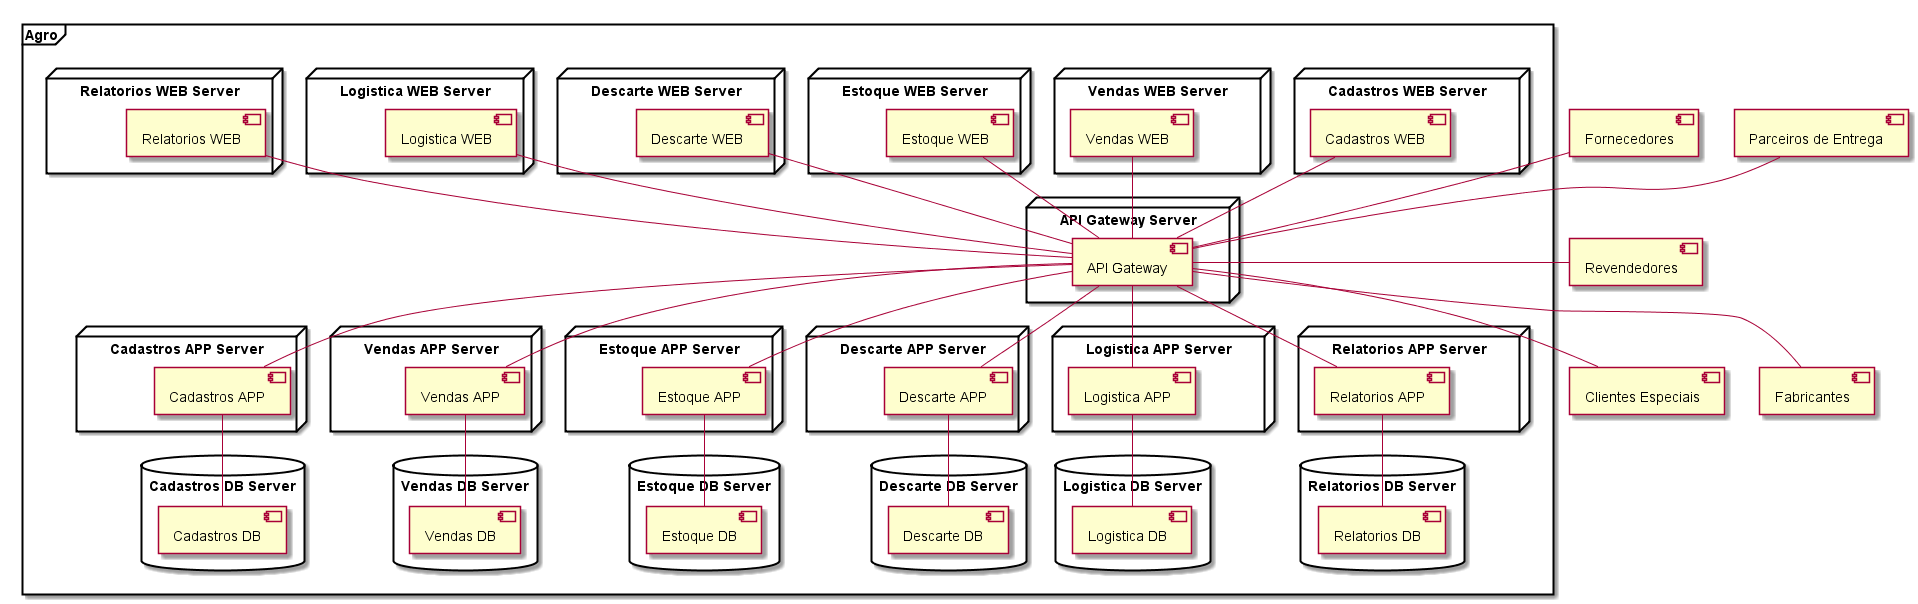

The diagram above was rendered by PlantUML. Its source (embedded in the PNG):
@startuml

	skinparam componentStyle uml2

	[Clientes Especiais]
	[Fabricantes]
	[Revendedores]
	[Fornecedores]
	[Parceiros de Entrega]
	
	frame "Agro" {
	
		node "Cadastros WEB Server" { 
			[Cadastros WEB] 
		}
		node "Vendas WEB Server" { 
			[Vendas WEB] 
		}
		node "Estoque WEB Server" { 
			[Estoque WEB] 
		}
		node "Descarte WEB Server" { 
			[Descarte WEB] 
		}
		node "Logistica WEB Server" { 
			[Logistica WEB] 
		}
		node "Relatorios WEB Server" { 
			[Relatorios WEB] 
		}
	
		node "API Gateway Server" { 
			[API Gateway] 
		}
		
		node "Cadastros APP Server" { 
			[Cadastros APP] 
		}
		node "Vendas APP Server" { 
			[Vendas APP] 
		}
		node "Estoque APP Server" { 
			[Estoque APP] 
		}
		node "Descarte APP Server" { 
			[Descarte APP] 
		}
		node "Logistica APP Server" { 
			[Logistica APP] 
		}
		node "Relatorios APP Server" { 
			[Relatorios APP] 
		}
		
		database  "Cadastros DB Server" { 
			[Cadastros DB] 
		}
		database  "Vendas DB Server" { 
			[Vendas DB] 
		}
		database  "Estoque DB Server" { 
			[Estoque DB] 
		}
		database  "Descarte DB Server" { 
			[Descarte DB] 
		}
		database  "Logistica DB Server" { 
			[Logistica DB] 
		}
		database  "Relatorios DB Server" { 
			[Relatorios DB] 
		}
	
		[Cadastros WEB]	-down- [API Gateway]
		[Vendas WEB] -down- [API Gateway]
		[Estoque WEB] -down- [API Gateway]
		[Descarte WEB] -down- [API Gateway]
		[Logistica WEB] -down- [API Gateway]
		[Relatorios WEB] -down- [API Gateway]
		
		[Cadastros APP]	-up- [API Gateway]
		[Vendas APP] -up- [API Gateway]
		[Estoque APP] -up- [API Gateway]
		[Descarte APP] -up- [API Gateway]
		[Logistica APP] -up- [API Gateway]
		[Relatorios APP] -up- [API Gateway]
		
		[Cadastros APP]	-down- [Cadastros DB]
		[Vendas APP] -down- [Vendas DB]
		[Estoque APP] -down- [Estoque DB]
		[Descarte APP] -down- [Descarte DB]
		[Logistica APP] -down- [Logistica DB]
		[Relatorios APP] -down- [Relatorios DB]

	}
	
	[Clientes Especiais] -up- [API Gateway]
	[Fabricantes] -up- [API Gateway]
	[Revendedores] -left- [API Gateway]
	[Fornecedores] -down- [API Gateway]
	[Parceiros de Entrega] -down- [API Gateway]
	
@enduml